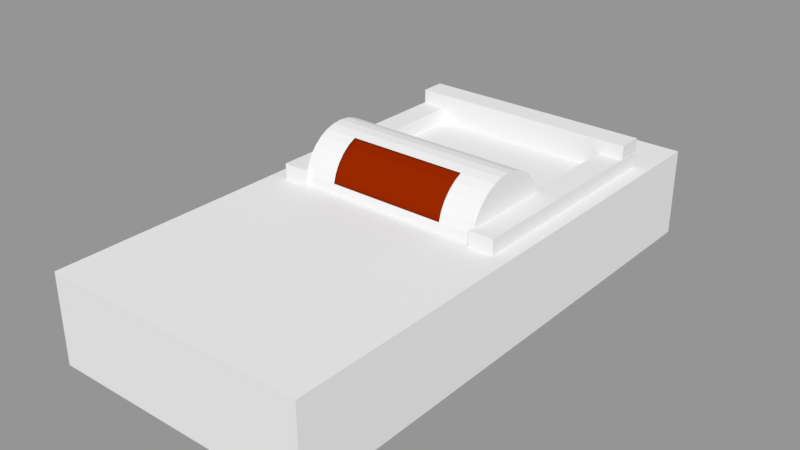 # Source: Trip_Switch.blend  (saved by Blender 2.79.0; exported with 4.5.12 LTS)
import bpy
from mathutils import Matrix  # noqa: F401  (used for matrix-valued properties, if any)

bpy.ops.wm.read_factory_settings(use_empty=True)
scene = bpy.context.scene
scene.name = 'Scene'

# ---- collections
col_collection_1 = bpy.data.collections.new('Collection 1'); scene.collection.children.link(col_collection_1)

# ---- materials (node trees are filled in below, after node groups)
mat_material_001 = bpy.data.materials.new('Material.001')
mat_material_001.alpha_threshold = 0.0
mat_material_001.use_transparent_shadow = False
mat_material_001.diffuse_color = (0.2668, 0.0182, 0.0, 1.0)
mat_material_001.roughness = 0.5
mat_material_002 = bpy.data.materials.new('Material.002')
mat_material_002.alpha_threshold = 0.0
mat_material_002.use_transparent_shadow = False
mat_material_002.diffuse_color = (0.002997, 0.214, 0.0, 1.0)
mat_material_002.roughness = 0.5
mat_material = bpy.data.materials.new('Material')
mat_material.alpha_threshold = 0.0
mat_material.use_transparent_shadow = False
mat_material.roughness = 0.5
mat_material.line_color = (0.0, 0.0, 0.0, 1.0)

# ---- material node trees

# ---- meshes
me_cube_001 = bpy.data.meshes.new('Cube.001')
me_cube_001.from_pydata([(-0.08163, -0.01794, -0.005682), (-0.08163, -0.01794, 0.005142), (-0.08163, 0.06226, -0.005682), (-0.08163, 0.06226, 0.005142), (-0.07297, -0.01794, -0.005682), (-0.07297, -0.01794, 0.005142), (-0.07297, 0.06226, -0.005682), (-0.07297, 0.06226, 0.005142), (-0.008684, -0.01794, -0.005682), (-0.008684, -0.01794, 0.005142), (-0.008684, 0.06226, -0.005682), (-0.008684, 0.06226, 0.005142), (-1.854e-05, -0.01794, -0.005682), (-1.854e-05, -0.01794, 0.005142), (-1.854e-05, 0.06226, -0.005682), (-1.854e-05, 0.06226, 0.005142), (-0.000112, 0.05386, -0.009705), (-0.000112, 0.05386, 0.009872), (-0.08175, 0.05386, -0.009705), (-0.08175, 0.05386, 0.009872), (-0.000112, 0.06253, -0.009705), (-0.000112, 0.06253, 0.009872), (-0.08175, 0.06253, -0.009705), (-0.08175, 0.06253, 0.009872)], [], [(0, 1, 3, 2), (2, 3, 7, 6), (6, 7, 5, 4), (4, 5, 1, 0), (2, 6, 4, 0), (7, 3, 1, 5), (8, 9, 11, 10), (10, 11, 15, 14), (14, 15, 13, 12), (12, 13, 9, 8), (10, 14, 12, 8), (15, 11, 9, 13), (16, 17, 19, 18), (18, 19, 23, 22), (22, 23, 21, 20), (20, 21, 17, 16), (18, 22, 20, 16), (23, 19, 17, 21)])
me_cube_001.use_remesh_preserve_volume = False
me_cube_001.use_remesh_preserve_attributes = False
me_cube_001.use_mirror_vertex_groups = False
me_cube_001.update()
me_cylinder = bpy.data.meshes.new('Cylinder')
me_cylinder.from_pydata([(-8.34e-09, 1.0, -1.022), (8.399e-09, 1.0, 1.023), (0.1951, 0.9808, -1.022), (0.1951, 0.9808, 1.023), (0.3827, 0.9239, -1.022), (0.3827, 0.9239, 1.023), (0.5556, 0.8315, -1.022), (0.5556, 0.8315, 1.023), (0.7071, 0.7071, -1.022), (0.7071, 0.7071, 1.023), (0.8315, 0.5556, -1.022), (0.8315, 0.5556, 1.023), (0.9239, 0.3827, -1.022), (0.9239, 0.3827, 1.023), (0.9808, 0.1951, -1.022), (0.9808, 0.1951, 1.023), (1.0, 8.125e-08, -1.022), (1.0, 6.97e-08, 1.023), (0.9808, -0.1951, -1.022), (0.9808, -0.1951, 1.023), (0.9239, -0.3827, -1.022), (0.9239, -0.3827, 1.023), (0.8315, -0.5556, -1.022), (0.8315, -0.5556, 1.023), (0.7071, -0.7071, -1.022), (0.7071, -0.7071, 1.023), (0.5556, -0.8315, -1.022), (0.5556, -0.8315, 1.023), (0.3827, -0.9239, -1.022), (0.3827, -0.9239, 1.023), (0.1951, -0.9808, -1.022), (0.1951, -0.9808, 1.023), (-3.342e-07, -1.0, -1.022), (-3.174e-07, -1.0, 1.023), (-0.1951, -0.9808, -1.022), (-0.1951, -0.9808, 1.023), (-0.3827, -0.9239, -1.022), (-0.3827, -0.9239, 1.023), (-0.5556, -0.8315, -1.022), (-0.5556, -0.8315, 1.023), (-0.7071, -0.7071, -1.022), (-0.7071, -0.7071, 1.023), (-0.8315, -0.5556, -1.022), (-0.8315, -0.5556, 1.023), (-0.9239, -0.3827, -1.022), (-0.9239, -0.3827, 1.023), (-0.9808, -0.1951, -1.022), (-0.9808, -0.1951, 1.023), (-1.0, 9.714e-07, -1.022), (-1.0, 9.598e-07, 1.023), (-0.9808, 0.1951, -1.022), (-0.9808, 0.1951, 1.023), (-0.9239, 0.3827, -1.022), (-0.9239, 0.3827, 1.023), (-0.8315, 0.5556, -1.022), (-0.8315, 0.5556, 1.023), (-0.7071, 0.7071, -1.022), (-0.7071, 0.7071, 1.023), (-0.5556, 0.8315, -1.022), (-0.5556, 0.8315, 1.023), (-0.3827, 0.9239, -1.022), (-0.3827, 0.9239, 1.023), (-0.1951, 0.9808, -1.022), (-0.1951, 0.9808, 1.023), (-5.332e-09, 1.0, -0.655), (0.1951, 0.9808, -0.655), (0.3827, 0.9239, -0.655), (0.5556, 0.8315, -0.655), (0.7071, 0.7071, -0.655), (0.8315, 0.5556, -0.655), (0.9239, 0.3827, -0.655), (0.9808, 0.1951, -0.655), (1.0, 7.918e-08, -0.655), (0.9808, -0.1951, -0.655), (0.9239, -0.3827, -0.655), (0.8315, -0.5556, -0.655), (0.7071, -0.7071, -0.655), (0.5556, -0.8315, -0.655), (0.3827, -0.9239, -0.655), (0.1951, -0.9808, -0.655), (-3.312e-07, -1.0, -0.655), (-0.1951, -0.9808, -0.655), (-0.3827, -0.9239, -0.655), (-0.5556, -0.8315, -0.655), (-0.7071, -0.7071, -0.655), (-0.8315, -0.5556, -0.655), (-0.9239, -0.3827, -0.655), (-0.9808, -0.1951, -0.655), (-1.0, 9.693e-07, -0.655), (-0.9808, 0.1951, -0.655), (-0.9239, 0.3827, -0.655), (-0.8315, 0.5556, -0.655), (-0.7071, 0.7071, -0.655), (-0.5556, 0.8315, -0.655), (-0.3827, 0.9239, -0.655), (-0.1951, 0.9808, -0.655), (5.274e-09, 1.0, 0.6409), (0.1951, 0.9808, 0.6409), (0.3827, 0.9239, 0.6409), (0.5556, 0.8315, 0.6409), (0.7071, 0.7071, 0.6409), (0.8315, 0.5556, 0.6409), (0.9239, 0.3827, 0.6409), (0.9808, 0.1951, 0.6409), (1.0, 7.186e-08, 0.6409), (0.9808, -0.1951, 0.6409), (0.9239, -0.3827, 0.6409), (0.8315, -0.5556, 0.6409), (0.7071, -0.7071, 0.6409), (0.5556, -0.8315, 0.6409), (0.3827, -0.9239, 0.6409), (0.1951, -0.9808, 0.6409), (-3.206e-07, -1.0, 0.6409), (-0.1951, -0.9808, 0.6409), (-0.3827, -0.9239, 0.6409), (-0.5556, -0.8315, 0.6409), (-0.7071, -0.7071, 0.6409), (-0.8315, -0.5556, 0.6409), (-0.9239, -0.3827, 0.6409), (-0.9808, -0.1951, 0.6409), (-1.0, 9.62e-07, 0.6409), (-0.9808, 0.1951, 0.6409), (-0.9239, 0.3827, 0.6409), (-0.8315, 0.5556, 0.6409), (-0.7071, 0.7071, 0.6409), (-0.5556, 0.8315, 0.6409), (-0.3827, 0.9239, 0.6409), (-0.1951, 0.9808, 0.6409)], [], [(96, 1, 3, 97), (97, 3, 5, 98), (98, 5, 7, 99), (99, 7, 9, 100), (100, 9, 11, 101), (101, 11, 13, 102), (102, 13, 15, 103), (103, 15, 17, 104), (104, 17, 19, 105), (105, 19, 21, 106), (106, 21, 23, 107), (107, 23, 25, 108), (108, 25, 27, 109), (109, 27, 29, 110), (110, 29, 31, 111), (111, 31, 33, 112), (112, 33, 35, 113), (113, 35, 37, 114), (114, 37, 39, 115), (115, 39, 41, 116), (116, 41, 43, 117), (117, 43, 45, 118), (118, 45, 47, 119), (119, 47, 49, 120), (120, 49, 51, 121), (121, 51, 53, 122), (122, 53, 55, 123), (123, 55, 57, 124), (124, 57, 59, 125), (125, 59, 61, 126), (3, 1, 63, 61, 59, 57, 55, 53, 51, 49, 47, 45, 43, 41, 39, 37, 35, 33, 31, 29, 27, 25, 23, 21, 19, 17, 15, 13, 11, 9, 7, 5), (126, 61, 63, 127), (127, 63, 1, 96), (0, 2, 4, 6, 8, 10, 12, 14, 16, 18, 20, 22, 24, 26, 28, 30, 32, 34, 36, 38, 40, 42, 44, 46, 48, 50, 52, 54, 56, 58, 60, 62), (62, 95, 64, 0), (60, 94, 95, 62), (58, 93, 94, 60), (56, 92, 93, 58), (54, 91, 92, 56), (52, 90, 91, 54), (50, 89, 90, 52), (48, 88, 89, 50), (46, 87, 88, 48), (44, 86, 87, 46), (42, 85, 86, 44), (40, 84, 85, 42), (38, 83, 84, 40), (36, 82, 83, 38), (34, 81, 82, 36), (32, 80, 81, 34), (30, 79, 80, 32), (28, 78, 79, 30), (26, 77, 78, 28), (24, 76, 77, 26), (22, 75, 76, 24), (20, 74, 75, 22), (18, 73, 74, 20), (16, 72, 73, 18), (14, 71, 72, 16), (12, 70, 71, 14), (10, 69, 70, 12), (8, 68, 69, 10), (6, 67, 68, 8), (4, 66, 67, 6), (2, 65, 66, 4), (0, 64, 65, 2), (95, 127, 96, 64), (94, 126, 127, 95), (93, 125, 126, 94), (92, 124, 125, 93), (91, 123, 124, 92), (90, 122, 123, 91), (89, 121, 122, 90), (88, 120, 121, 89), (87, 119, 120, 88), (86, 118, 119, 87), (80, 112, 113, 81), (79, 111, 112, 80), (78, 110, 111, 79), (77, 109, 110, 78), (76, 108, 109, 77), (75, 107, 108, 76), (74, 106, 107, 75), (73, 105, 106, 74), (72, 104, 105, 73), (71, 103, 104, 72), (70, 102, 103, 71), (69, 101, 102, 70)])
me_cylinder.use_remesh_preserve_volume = False
me_cylinder.use_remesh_preserve_attributes = False
me_cylinder.use_mirror_vertex_groups = False
me_cylinder.update()
me_cylinder_001 = bpy.data.meshes.new('Cylinder.001')
me_cylinder_001.from_pydata([(0.0, 1.0, -1.0), (0.0, 1.0, 1.0), (0.1951, 0.9808, -1.0), (0.1951, 0.9808, 1.0), (0.3827, 0.9239, -1.0), (0.3827, 0.9239, 1.0), (0.5556, 0.8315, -1.0), (0.5556, 0.8315, 1.0), (0.7071, 0.7071, -1.0), (0.7071, 0.7071, 1.0), (0.8315, 0.5556, -1.0), (0.8315, 0.5556, 1.0), (0.9239, 0.3827, -1.0), (0.9239, 0.3827, 1.0), (0.9808, 0.1951, -1.0), (0.9808, 0.1951, 1.0), (1.0, 7.55e-08, -1.0), (1.0, 7.55e-08, 1.0), (0.9808, -0.1951, -1.0), (0.9808, -0.1951, 1.0), (0.9239, -0.3827, -1.0), (0.9239, -0.3827, 1.0), (0.8315, -0.5556, -1.0), (0.8315, -0.5556, 1.0), (0.7071, -0.7071, -1.0), (0.7071, -0.7071, 1.0), (0.5556, -0.8315, -1.0), (0.5556, -0.8315, 1.0), (0.3827, -0.9239, -1.0), (0.3827, -0.9239, 1.0), (0.1951, -0.9808, -1.0), (0.1951, -0.9808, 1.0), (-3.258e-07, -1.0, -1.0), (-3.258e-07, -1.0, 1.0), (-0.1951, -0.9808, -1.0), (-0.1951, -0.9808, 1.0), (-0.3827, -0.9239, -1.0), (-0.3827, -0.9239, 1.0), (-0.5556, -0.8315, -1.0), (-0.5556, -0.8315, 1.0), (-0.7071, -0.7071, -1.0), (-0.7071, -0.7071, 1.0), (-0.8315, -0.5556, -1.0), (-0.8315, -0.5556, 1.0), (-0.9239, -0.3827, -1.0), (-0.9239, -0.3827, 1.0), (-0.9808, -0.1951, -1.0), (-0.9808, -0.1951, 1.0), (-1.0, 9.656e-07, -1.0), (-1.0, 9.656e-07, 1.0), (-0.9808, 0.1951, -1.0), (-0.9808, 0.1951, 1.0), (-0.9239, 0.3827, -1.0), (-0.9239, 0.3827, 1.0), (-0.8315, 0.5556, -1.0), (-0.8315, 0.5556, 1.0), (-0.7071, 0.7071, -1.0), (-0.7071, 0.7071, 1.0), (-0.5556, 0.8315, -1.0), (-0.5556, 0.8315, 1.0), (-0.3827, 0.9239, -1.0), (-0.3827, 0.9239, 1.0), (-0.1951, 0.9808, -1.0), (-0.1951, 0.9808, 1.0), (0.0, 1.0, -0.6406), (0.1951, 0.9808, -0.6406), (0.3827, 0.9239, -0.6406), (0.5556, 0.8315, -0.6406), (0.7071, 0.7071, -0.6406), (0.8315, 0.5556, -0.6406), (0.9239, 0.3827, -0.6406), (0.9808, 0.1951, -0.6406), (1.0, 7.55e-08, -0.6406), (0.9808, -0.1951, -0.6406), (0.9239, -0.3827, -0.6406), (0.8315, -0.5556, -0.6406), (0.7071, -0.7071, -0.6406), (0.5556, -0.8315, -0.6406), (0.3827, -0.9239, -0.6406), (0.1951, -0.9808, -0.6406), (-3.258e-07, -1.0, -0.6406), (-0.1951, -0.9808, -0.6406), (-0.3827, -0.9239, -0.6406), (-0.5556, -0.8315, -0.6406), (-0.7071, -0.7071, -0.6406), (-0.8315, -0.5556, -0.6406), (-0.9239, -0.3827, -0.6406), (-0.9808, -0.1951, -0.6406), (-1.0, 9.656e-07, -0.6406), (-0.9808, 0.1951, -0.6406), (-0.9239, 0.3827, -0.6406), (-0.8315, 0.5556, -0.6406), (-0.7071, 0.7071, -0.6406), (-0.5556, 0.8315, -0.6406), (-0.3827, 0.9239, -0.6406), (-0.1951, 0.9808, -0.6406), (0.0, 1.0, 0.6267), (0.1951, 0.9808, 0.6267), (0.3827, 0.9239, 0.6267), (0.5556, 0.8315, 0.6267), (0.7071, 0.7071, 0.6267), (0.8315, 0.5556, 0.6267), (0.9239, 0.3827, 0.6267), (0.9808, 0.1951, 0.6267), (1.0, 7.55e-08, 0.6267), (0.9808, -0.1951, 0.6267), (0.9239, -0.3827, 0.6267), (0.8315, -0.5556, 0.6267), (0.7071, -0.7071, 0.6267), (0.5556, -0.8315, 0.6267), (0.3827, -0.9239, 0.6267), (0.1951, -0.9808, 0.6267), (-3.258e-07, -1.0, 0.6267), (-0.1951, -0.9808, 0.6267), (-0.3827, -0.9239, 0.6267), (-0.5556, -0.8315, 0.6267), (-0.7071, -0.7071, 0.6267), (-0.8315, -0.5556, 0.6267), (-0.9239, -0.3827, 0.6267), (-0.9808, -0.1951, 0.6267), (-1.0, 9.656e-07, 0.6267), (-0.9808, 0.1951, 0.6267), (-0.9239, 0.3827, 0.6267), (-0.8315, 0.5556, 0.6267), (-0.7071, 0.7071, 0.6267), (-0.5556, 0.8315, 0.6267), (-0.3827, 0.9239, 0.6267), (-0.1951, 0.9808, 0.6267)], [], [(96, 1, 3, 97), (97, 3, 5, 98), (98, 5, 7, 99), (99, 7, 9, 100), (100, 9, 11, 101), (101, 11, 13, 102), (102, 13, 15, 103), (103, 15, 17, 104), (104, 17, 19, 105), (105, 19, 21, 106), (106, 21, 23, 107), (107, 23, 25, 108), (108, 25, 27, 109), (109, 27, 29, 110), (110, 29, 31, 111), (111, 31, 33, 112), (112, 33, 35, 113), (113, 35, 37, 114), (114, 37, 39, 115), (115, 39, 41, 116), (116, 41, 43, 117), (117, 43, 45, 118), (118, 45, 47, 119), (119, 47, 49, 120), (120, 49, 51, 121), (121, 51, 53, 122), (122, 53, 55, 123), (123, 55, 57, 124), (124, 57, 59, 125), (125, 59, 61, 126), (3, 1, 63, 61, 59, 57, 55, 53, 51, 49, 47, 45, 43, 41, 39, 37, 35, 33, 31, 29, 27, 25, 23, 21, 19, 17, 15, 13, 11, 9, 7, 5), (126, 61, 63, 127), (127, 63, 1, 96), (0, 2, 4, 6, 8, 10, 12, 14, 16, 18, 20, 22, 24, 26, 28, 30, 32, 34, 36, 38, 40, 42, 44, 46, 48, 50, 52, 54, 56, 58, 60, 62), (62, 95, 64, 0), (60, 94, 95, 62), (58, 93, 94, 60), (56, 92, 93, 58), (54, 91, 92, 56), (52, 90, 91, 54), (50, 89, 90, 52), (48, 88, 89, 50), (46, 87, 88, 48), (44, 86, 87, 46), (42, 85, 86, 44), (40, 84, 85, 42), (38, 83, 84, 40), (36, 82, 83, 38), (34, 81, 82, 36), (32, 80, 81, 34), (30, 79, 80, 32), (28, 78, 79, 30), (26, 77, 78, 28), (24, 76, 77, 26), (22, 75, 76, 24), (20, 74, 75, 22), (18, 73, 74, 20), (16, 72, 73, 18), (14, 71, 72, 16), (12, 70, 71, 14), (10, 69, 70, 12), (8, 68, 69, 10), (6, 67, 68, 8), (4, 66, 67, 6), (2, 65, 66, 4), (0, 64, 65, 2), (95, 127, 96, 64), (94, 126, 127, 95), (93, 125, 126, 94), (92, 124, 125, 93), (91, 123, 124, 92), (90, 122, 123, 91), (89, 121, 122, 90), (88, 120, 121, 89), (87, 119, 120, 88), (86, 118, 119, 87), (85, 117, 118, 86), (84, 116, 117, 85), (83, 115, 116, 84), (82, 114, 115, 83), (81, 113, 114, 82), (80, 112, 113, 81), (79, 111, 112, 80), (78, 110, 111, 79), (77, 109, 110, 78), (76, 108, 109, 77), (75, 107, 108, 76), (74, 106, 107, 75), (73, 105, 106, 74), (72, 104, 105, 73), (71, 103, 104, 72), (70, 102, 103, 71), (69, 101, 102, 70), (68, 100, 101, 69), (67, 99, 100, 68), (66, 98, 99, 67), (65, 97, 98, 66), (64, 96, 97, 65)])
me_cylinder_001.polygons.foreach_set('material_index', [1, 1, 1, 1, 1, 1, 1, 0, 0, 0, 0, 0, 0, 0, 0, 0, 0, 0, 0, 0, 0, 0, 0, 0, 0, 1, 1, 1, 1, 1, 0, 1, 1, 0, 1, 1, 1, 1, 1, 1, 1, 0, 0, 0, 0, 0, 0, 0, 0, 0, 0, 0, 0, 0, 0, 0, 0, 0, 0, 1, 1, 1, 1, 1, 1, 1, 1, 1, 1, 1, 1, 1, 1, 0, 0, 0, 0, 0, 0, 0, 0, 0, 0, 0, 0, 0, 0, 0, 0, 0, 0, 1, 1, 1, 1, 1, 1, 1])
me_cylinder_001.materials.append(mat_material_001)
me_cylinder_001.materials.append(mat_material_002)
me_cylinder_001.use_remesh_preserve_volume = False
me_cylinder_001.use_remesh_preserve_attributes = False
me_cylinder_001.use_mirror_vertex_groups = False
me_cylinder_001.update()
me_cube = bpy.data.meshes.new('Cube')
me_cube.from_pydata([(0.04627, 0.09255, 2.188e-07), (0.04627, -0.09255, 2.188e-07), (-0.04627, -0.09255, 2.188e-07), (-0.04627, 0.09255, 2.188e-07), (0.04627, 0.09255, 0.03085), (0.04627, -0.09255, 0.03085), (-0.04627, -0.09255, 0.03085), (-0.04627, 0.09255, 0.03085)], [], [(0, 1, 2, 3), (4, 7, 6, 5), (0, 4, 5, 1), (1, 5, 6, 2), (2, 6, 7, 3), (4, 0, 3, 7)])
me_cube.materials.append(mat_material)
me_cube.use_remesh_preserve_volume = False
me_cube.use_remesh_preserve_attributes = False
me_cube.use_mirror_vertex_groups = False
me_cube.update()

# ---- objects
ob_switch = bpy.data.objects.new('Switch', me_cube_001)
ob_switch_middle = bpy.data.objects.new('Switch Middle', me_cylinder)
ob_on_off = bpy.data.objects.new('ON/OFF', me_cylinder_001)
ob_box = bpy.data.objects.new('Box', me_cube)

# ---- transforms, parenting, visibility, modifiers, constraints
ob_switch.location = (0.0409, 0.009505, 0.04244)
ob_switch.rotation_euler = (-2.384e-07, 1.941e-23, -4.441e-16)
ob_switch.lineart.crease_threshold = 0.0
ob_switch_middle.parent = ob_switch
ob_switch_middle.matrix_parent_inverse = Matrix(((1.0, 0.0, 0.0, -0.0409), (0.0, 1.0, 0.0, -0.009505), (0.0, 0.0, 1.0, -0.04347), (0.0, 0.0, 0.0, 1.0)))
ob_switch_middle.location = (0.0, 0.009521, 0.04351)
ob_switch_middle.rotation_euler = (-1.344e-07, 1.571, 0.0)
ob_switch_middle.scale = (0.01683, 0.01683, 0.03207)
ob_switch_middle.lineart.crease_threshold = 0.0
ob_on_off.parent = ob_switch_middle
ob_on_off.matrix_parent_inverse = Matrix(((1.157e-05, -9.342e-20, -59.41, 2.585), (-7.982e-06, 59.41, 0.0, -0.5657), (31.18, 4.19e-06, 6.072e-06, -3.041e-07), (0.0, 0.0, 0.0, 1.0)))
ob_on_off.location = (-0.0001763, 0.009521, 0.04343)
ob_on_off.rotation_euler = (-1.344e-07, 1.571, 0.0)
ob_on_off.scale = (0.01622, 0.01622, 0.03237)
ob_on_off.lineart.crease_threshold = 0.0
ob_box.location = (0.0, 0.0, 0.01149)
ob_box.lock_rotations_4d = False
ob_box.empty_display_type = 'ARROWS'
ob_box.lineart.crease_threshold = 0.0

# ---- collection membership
col_collection_1.objects.link(ob_switch)
col_collection_1.objects.link(ob_switch_middle)
col_collection_1.objects.link(ob_on_off)
col_collection_1.objects.link(ob_box)

# ---- scene / render settings (as saved in the file)
scene.frame_start = 1; scene.frame_end = 250; scene.frame_set(1)
scene.render.engine = 'BLENDER_EEVEE_NEXT'
scene.render.resolution_percentage = 50
scene.render.dither_intensity = 0.0
scene.cycles.use_denoising = False
scene.cycles.samples = 128
scene.cycles.sampling_pattern = 'TABULATED_SOBOL'
scene.cycles.use_adaptive_sampling = False
scene.cycles.use_light_tree = False
scene.cycles.blur_glossy = 0.0
scene.cycles.sample_clamp_indirect = 0.0
scene.view_settings.view_transform = 'Standard'
bpy.context.view_layer.update()

# ---- added for rendering (the .blend has no active camera and no usable light): camera, sun + grey world if the file has none
cam_auto = bpy.data.cameras.new('AutoCamera')
cam_auto.lens = 50.0
cam_auto.sensor_width = 36.0
cam_auto.clip_end = 1000.0
ob_auto_camera = bpy.data.objects.new('AutoCamera', cam_auto)
scene.collection.objects.link(ob_auto_camera)
ob_auto_camera.location = (0.196515, -0.235818, 0.192615)
ob_auto_camera.rotation_euler = (1.09748, -7.21219e-08, 0.694738)
scene.camera = ob_auto_camera
light_auto_sun = bpy.data.lights.new('AutoSun', 'SUN')
light_auto_sun.energy = 3.0
light_auto_sun.angle = 0.0523599
ob_auto_sun = bpy.data.objects.new('AutoSun', light_auto_sun)
scene.collection.objects.link(ob_auto_sun)
ob_auto_sun.rotation_euler = (0.872665, 0.174533, 0.523599)
if scene.world is None:
    world_auto = bpy.data.worlds.new('AutoWorld')
    world_auto.color = (0.3, 0.3, 0.3)
    scene.world = world_auto
bpy.context.view_layer.update()
